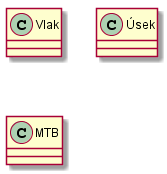

The diagram above was rendered by PlantUML. Its source (embedded in the PNG):
@startuml
class Vlak
class Úsek
class MTB
@enduml